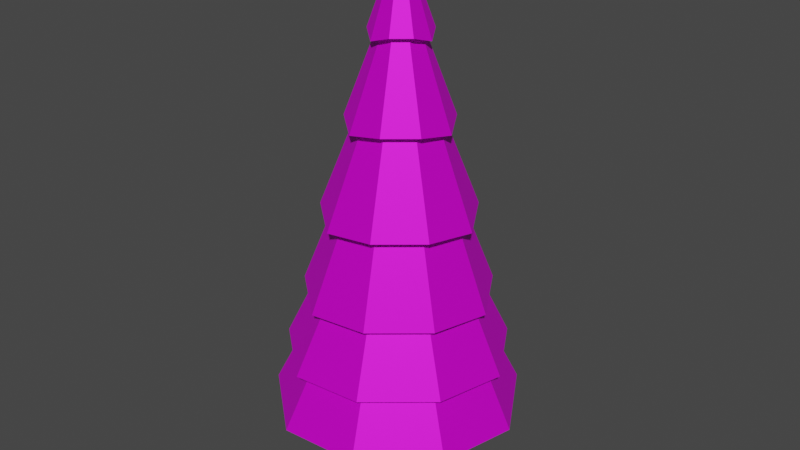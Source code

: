 # Source: Tree1.blend  (saved by Blender 3.3.6; exported with 4.5.12 LTS)
import bpy
from mathutils import Matrix  # noqa: F401  (used for matrix-valued properties, if any)

bpy.ops.wm.read_factory_settings(use_empty=True)
scene = bpy.context.scene
scene.name = 'Scene'

# ---- collections
col_collection = bpy.data.collections.new('Collection'); scene.collection.children.link(col_collection)

# ---- images (referenced by path relative to the original .blend; pixels are not part of the script)
import os
ASSET_DIR = os.environ.get("B2B_ASSET_DIR", "")  # directory of the original .blend (textures are referenced by path, not embedded)
HERE = os.path.dirname(os.path.abspath(__file__))  # packed textures are extracted next to this script under _unpacked/

def load_image(name, relpath, width, height, colorspace="sRGB"):
    """Load a texture the original file referenced (path relative to the .blend, or extracted next to this script)."""
    p = next((c for c in (os.path.join(HERE, relpath), os.path.join(ASSET_DIR, relpath)) if relpath and os.path.exists(c)), "")
    if p:
        img = bpy.data.images.load(p, check_existing=True)
        img.name = name
    else:  # same state as the original file: an image datablock whose file is absent (Cycles renders it pink)
        img = bpy.data.images.new(name, width, height)
        img.source = "FILE"
        img.filepath = "//" + (relpath or name)
    img.colorspace_settings.name = colorspace
    return img
img_tree_png = load_image('Tree.png', 'Tree.png', 1024, 1024, 'sRGB')

# ---- materials (node trees are filled in below, after node groups)
mat_tree = bpy.data.materials.new('Tree')
mat_tree.use_transparent_shadow = False
mat_tree.roughness = 0.5528
mat_tree.specular_intensity = 1.0
mat_tree.metallic = 1.0

# ---- material node trees
mat_tree.use_nodes = True; mat_tree.node_tree.nodes.clear()
_N = mat_tree.node_tree.nodes; _L = mat_tree.node_tree.links
n0 = _N.new('ShaderNodeBsdfPrincipled'); n0.name = 'Principled BSDF'; n0.location = (10, 300)
n0.distribution = 'GGX'
n0.subsurface_method = 'RANDOM_WALK_SKIN'
n0.inputs[1].default_value = 0.4409
n0.inputs[2].default_value = 0.5528
n0.inputs[3].default_value = 1.45
n0.inputs[11].default_value = 1.312
n0.inputs[13].default_value = 0.378
n0.inputs[27].default_value = (0.0, 0.0, 0.0, 1.0)
n0.inputs[28].default_value = 1.0
n1 = _N.new('ShaderNodeOutputMaterial'); n1.name = 'Material Output'; n1.location = (300, 300)
n2 = _N.new('ShaderNodeNormalMap'); n2.name = 'Normal Map'; n2.location = (-300, -300)
n2.label = 'Normal/Map'
n3 = _N.new('ShaderNodeTexImage'); n3.name = 'Image Texture'; n3.location = (-280, 280)
n3.image = img_tree_png
_L.new(n0.outputs[0], n1.inputs[0])
_L.new(n2.outputs[0], n0.inputs[5])
_L.new(n3.outputs[0], n0.inputs[0])
n1.is_active_output = True

# ---- world
world_world = bpy.data.worlds.new('World'); scene.world = world_world
world_world.use_nodes = True; world_world.node_tree.nodes.clear()
_N = world_world.node_tree.nodes; _L = world_world.node_tree.links
n0 = _N.new('ShaderNodeOutputWorld'); n0.name = 'World Output'; n0.location = (300, 300)
n1 = _N.new('ShaderNodeBackground'); n1.name = 'Background'; n1.location = (10, 300)
n1.inputs[0].default_value = (0.05088, 0.05088, 0.05088, 1.0)
_L.new(n1.outputs[0], n0.inputs[0])
n0.is_active_output = True
world_world.color = (0.05088, 0.05088, 0.05088)
world_world.use_sun_shadow = False
world_world.sun_shadow_jitter_overblur = 0.0

# ---- meshes
me_tree1 = bpy.data.meshes.new('Tree1')
me_tree1.from_pydata([(0.01936, 1.564, -1.376), (0.0548, 7.377, 0.00989), (0.945, 1.564, -1.039), (0.06859, 7.377, 0.01491), (1.437, 1.285, -0.1856), (0.07593, 7.377, 0.02762), (1.266, 1.285, 0.7844), (0.07338, 7.377, 0.04208), (0.5119, 1.564, 1.418), (0.06213, 7.377, 0.05151), (-0.4812, 1.473, 1.409), (0.04746, 7.377, 0.05151), (-1.228, 1.285, 0.7844), (0.03621, 7.377, 0.04208), (-1.399, 1.285, -0.1856), (0.03366, 7.377, 0.02762), (-0.9143, 1.193, -1.048), (0.041, 7.377, 0.01491), (0.0239, 2.077, -1.198), (0.8328, 2.077, -0.9038), (1.263, 2.077, -0.1583), (1.114, 2.077, 0.6894), (0.4543, 2.077, 1.243), (-0.4146, 1.986, 1.234), (-1.066, 2.077, 0.6894), (-1.215, 2.077, -0.1583), (-0.7931, 1.986, -0.9127), (0.04883, 6.353, -0.2234), (0.2161, 6.353, -0.1625), (0.3052, 6.353, -0.008277), (0.2742, 6.353, 0.1671), (0.1379, 6.353, 0.2815), (-0.04827, 6.262, 0.2726), (-0.1766, 6.353, 0.1671), (-0.2075, 6.353, -0.008277), (-0.1266, 6.262, -0.1714), (0.3762, 5.243, -0.3549), (0.5539, 5.243, -0.04723), (0.4922, 5.243, 0.3027), (0.22, 5.243, 0.5311), (-0.1434, 5.152, 0.5221), (-0.4075, 5.243, 0.3027), (-0.4692, 5.243, -0.04723), (-0.2996, 5.152, -0.3639), (0.04236, 5.243, -0.4765), (0.5529, 4.018, -0.5673), (0.8283, 4.018, -0.09021), (0.7327, 4.018, 0.4523), (0.3107, 4.018, 0.8064), (-0.2483, 3.927, 0.7975), (-0.6622, 4.018, 0.4523), (-0.7579, 4.018, -0.09021), (-0.4905, 3.927, -0.5762), (0.03522, 4.018, -0.7557), (0.7103, 2.926, -0.7566), (1.073, 2.926, -0.1285), (0.947, 2.926, 0.5857), (0.3915, 2.926, 1.052), (-0.3418, 2.835, 1.043), (-0.8893, 2.926, 0.5857), (-1.015, 2.926, -0.1285), (-0.6607, 2.835, -0.7655), (0.02885, 2.926, -1.005), (0.04977, 6.281, -0.3885), (0.315, 6.281, -0.292), (0.448, 6.19, -0.05649), (0.4071, 6.281, 0.2304), (0.1909, 6.281, 0.4118), (-0.09943, 6.19, 0.4029), (-0.3076, 6.281, 0.2304), (-0.3566, 6.281, -0.04757), (-0.2235, 6.19, -0.3009), (0.04264, 5.167, -0.6731), (0.4951, 5.167, -0.5085), (0.7277, 5.076, -0.1004), (0.6522, 5.167, 0.3827), (0.2834, 5.167, 0.6922), (-0.2062, 5.076, 0.6832), (-0.5669, 5.167, 0.3827), (-0.6505, 5.167, -0.09149), (-0.4179, 5.076, -0.5174), (0.03481, 3.943, -0.9891), (0.695, 3.943, -0.7488), (1.038, 3.852, -0.1492), (0.9243, 3.943, 0.5516), (0.3861, 3.943, 1.003), (-0.3246, 3.852, 0.9943), (-0.8547, 3.943, 0.5516), (-0.9767, 3.943, -0.1403), (-0.6335, 3.852, -0.7577), (0.02777, 2.843, -1.22), (0.8404, 2.843, -0.9239), (1.265, 2.752, -0.1838), (1.123, 2.843, 0.6768), (0.4602, 2.843, 1.233), (-0.4127, 2.752, 1.224), (-1.067, 2.843, 0.6768), (-1.217, 2.843, -0.1749), (-0.793, 2.752, -0.9328), (0.9919, 1.991, -1.106), (1.5, 1.9, -0.2211), (1.329, 1.991, 0.8039), (0.5382, 1.991, 1.467), (-0.5017, 1.9, 1.458), (-1.284, 1.991, 0.8039), (-1.463, 1.991, -0.2122), (-0.9553, 1.9, -1.115), (0.02232, 1.991, -1.459), (1.103, 1.211, -1.24), (1.673, 1.119, -0.248), (1.481, 1.211, 0.8993), (0.5953, 1.211, 1.642), (-0.5687, 1.119, 1.633), (-1.446, 1.211, 0.8993), (-1.647, 1.211, -0.239), (-1.077, 1.119, -1.249), (0.01732, 1.211, -1.635), (-1.207e-08, 3.188e-07, -0.5599), (-1.207e-08, 1.693, -0.5599), (0.3599, 3.246e-07, -0.4289), (0.3599, 1.693, -0.4289), (0.5514, 3.391e-07, -0.09723), (0.5514, 1.693, -0.09723), (0.4849, 3.556e-07, 0.28), (0.4849, 1.693, 0.28), (0.1915, 3.663e-07, 0.5262), (0.1915, 1.693, 0.5262), (-0.1915, 3.663e-07, 0.5262), (-0.1915, 1.693, 0.5262), (-0.4849, 3.556e-07, 0.28), (-0.4849, 1.693, 0.28), (-0.5514, 3.391e-07, -0.09723), (-0.5514, 1.693, -0.09723), (-0.3599, 3.246e-07, -0.4289), (-0.3599, 1.693, -0.4289), (-8.047e-09, 0.837, -0.4036), (0.2594, 0.837, -0.3091), (0.3974, 0.837, -0.07008), (0.3495, 0.837, 0.2018), (0.138, 0.837, 0.3792), (-0.138, 0.837, 0.3792), (-0.3495, 0.837, 0.2018), (-0.3974, 0.837, -0.07008), (-0.2594, 0.837, -0.3091)], [], [(63, 1, 3, 64), (64, 3, 5, 65), (65, 5, 7, 66), (66, 7, 9, 67), (67, 9, 11, 68), (68, 11, 13, 69), (69, 13, 15, 70), (3, 1, 17, 15, 13, 11, 9, 7, 5), (71, 17, 1, 63), (70, 15, 17, 71), (4, 122, 120, 2), (114, 25, 26, 115), (115, 26, 18, 116), (113, 24, 25, 114), (112, 23, 24, 113), (111, 22, 23, 112), (110, 21, 22, 111), (109, 20, 21, 110), (108, 19, 20, 109), (116, 18, 19, 108), (79, 34, 35, 80), (80, 35, 27, 72), (78, 33, 34, 79), (77, 32, 33, 78), (76, 31, 32, 77), (75, 30, 31, 76), (74, 29, 30, 75), (73, 28, 29, 74), (72, 27, 28, 73), (81, 44, 36, 82), (82, 36, 37, 83), (83, 37, 38, 84), (84, 38, 39, 85), (85, 39, 40, 86), (86, 40, 41, 87), (87, 41, 42, 88), (89, 43, 44, 81), (88, 42, 43, 89), (97, 51, 52, 98), (98, 52, 53, 90), (96, 50, 51, 97), (95, 49, 50, 96), (94, 48, 49, 95), (93, 47, 48, 94), (92, 46, 47, 93), (91, 45, 46, 92), (90, 53, 45, 91), (107, 62, 54, 99), (99, 54, 55, 100), (100, 55, 56, 101), (101, 56, 57, 102), (102, 57, 58, 103), (103, 58, 59, 104), (104, 59, 60, 105), (106, 61, 62, 107), (105, 60, 61, 106), (34, 70, 71, 35), (35, 71, 63, 27), (33, 69, 70, 34), (32, 68, 69, 33), (31, 67, 68, 32), (30, 66, 67, 31), (29, 65, 66, 30), (28, 64, 65, 29), (27, 63, 64, 28), (44, 72, 73, 36), (36, 73, 74, 37), (37, 74, 75, 38), (38, 75, 76, 39), (39, 76, 77, 40), (40, 77, 78, 41), (41, 78, 79, 42), (43, 80, 72, 44), (42, 79, 80, 43), (51, 88, 89, 52), (52, 89, 81, 53), (50, 87, 88, 51), (49, 86, 87, 50), (48, 85, 86, 49), (47, 84, 85, 48), (46, 83, 84, 47), (45, 82, 83, 46), (53, 81, 82, 45), (62, 90, 91, 54), (54, 91, 92, 55), (55, 92, 93, 56), (56, 93, 94, 57), (57, 94, 95, 58), (58, 95, 96, 59), (59, 96, 97, 60), (61, 98, 90, 62), (60, 97, 98, 61), (25, 105, 106, 26), (26, 106, 107, 18), (24, 104, 105, 25), (23, 103, 104, 24), (22, 102, 103, 23), (21, 101, 102, 22), (20, 100, 101, 21), (19, 99, 100, 20), (18, 107, 99, 19), (0, 116, 108, 2), (2, 108, 109, 4), (4, 109, 110, 6), (6, 110, 111, 8), (8, 111, 112, 10), (10, 112, 113, 12), (12, 113, 114, 14), (16, 115, 116, 0), (14, 114, 115, 16), (135, 118, 120, 136), (136, 120, 122, 137), (137, 122, 124, 138), (138, 124, 126, 139), (139, 126, 128, 140), (140, 128, 130, 141), (141, 130, 132, 142), (143, 134, 118, 135), (142, 132, 134, 143), (131, 142, 143, 133), (133, 143, 135, 117), (129, 141, 142, 131), (127, 140, 141, 129), (125, 139, 140, 127), (123, 138, 139, 125), (121, 137, 138, 123), (119, 136, 137, 121), (117, 135, 136, 119), (6, 124, 122, 4), (8, 126, 124, 6), (10, 128, 126, 8), (12, 130, 128, 10), (14, 132, 130, 12), (14, 16, 134, 132), (16, 0, 118, 134), (2, 120, 118, 0)])
_uv = me_tree1.uv_layers.new(name='UVMap')
_uv.uv.foreach_set('vector', [0.7508, 0.5208, 0.7508, 0.5208, 0.7508, 0.5208, 0.7508, 0.5208, 0.7508, 0.5208, 0.7508, 0.5208, 0.7508, 0.5208, 0.7508, 0.5208, 0.7508, 0.5208, 0.7508, 0.5208, 0.7508, 0.5208, 0.7508, 0.5208, 0.7508, 0.5208, 0.7508, 0.5208, 0.7508, 0.5208, 0.7508, 0.5208, 0.7508, 0.5208, 0.7508, 0.5208, 0.7508, 0.5208, 0.7508, 0.5208, 0.7508, 0.5208, 0.7508, 0.5208, 0.7508, 0.5208, 0.7508, 0.5208, 0.7508, 0.5208, 0.7508, 0.5208, 0.7508, 0.5208, 0.7508, 0.5208, 0.7508, 0.5208, 0.7508, 0.5208, 0.7508, 0.5208, 0.7508, 0.5208, 0.7508, 0.5208, 0.7508, 0.5208, 0.7508, 0.5208, 0.7508, 0.5208, 0.7508, 0.5208, 0.7508, 0.5208, 0.7508, 0.5208, 0.7508, 0.5208, 0.7508, 0.5208, 0.7508, 0.5208, 0.7508, 0.5208, 0.7508, 0.5208, 0.7508, 0.5208, 0.7508, 0.5208, 0.7508, 0.5208, 0.7508, 0.5208, 0.7508, 0.5208, 0.7508, 0.5208, 0.7508, 0.5208, 0.7508, 0.5208, 0.7508, 0.5208, 0.7508, 0.5208, 0.7508, 0.5208, 0.7508, 0.5208, 0.7508, 0.5208, 0.7508, 0.5208, 0.7508, 0.5208, 0.7508, 0.5208, 0.7508, 0.5208, 0.7508, 0.5208, 0.7508, 0.5208, 0.7508, 0.5208, 0.7508, 0.5208, 0.7508, 0.5208, 0.7508, 0.5208, 0.7508, 0.5208, 0.7508, 0.5208, 0.7508, 0.5208, 0.7508, 0.5208, 0.7508, 0.5208, 0.7508, 0.5208, 0.7508, 0.5208, 0.7508, 0.5208, 0.7508, 0.5208, 0.7508, 0.5208, 0.7508, 0.5208, 0.7508, 0.5208, 0.7508, 0.5208, 0.7508, 0.5208, 0.7508, 0.5208, 0.7508, 0.5208, 0.7508, 0.5208, 0.7508, 0.5208, 0.7508, 0.5208, 0.7508, 0.5208, 0.7508, 0.5208, 0.7508, 0.5208, 0.7508, 0.5208, 0.7508, 0.5208, 0.7508, 0.5208, 0.7508, 0.5208, 0.7508, 0.5208, 0.7508, 0.5208, 0.7508, 0.5208, 0.7508, 0.5208, 0.7508, 0.5208, 0.7508, 0.5208, 0.7508, 0.5208, 0.7508, 0.5208, 0.7508, 0.5208, 0.7508, 0.5208, 0.7508, 0.5208, 0.7508, 0.5208, 0.7508, 0.5208, 0.7508, 0.5208, 0.7508, 0.5208, 0.7508, 0.5208, 0.7508, 0.5208, 0.7508, 0.5208, 0.7508, 0.5208, 0.7508, 0.5208, 0.7508, 0.5208, 0.7508, 0.5208, 0.7508, 0.5208, 0.7508, 0.5208, 0.7508, 0.5208, 0.7508, 0.5208, 0.7508, 0.5208, 0.7508, 0.5208, 0.7508, 0.5208, 0.7508, 0.5208, 0.7508, 0.5208, 0.7508, 0.5208, 0.7508, 0.5208, 0.7508, 0.5208, 0.7508, 0.5208, 0.7508, 0.5208, 0.7508, 0.5208, 0.7508, 0.5208, 0.7508, 0.5208, 0.7508, 0.5208, 0.7508, 0.5208, 0.7508, 0.5208, 0.7508, 0.5208, 0.7508, 0.5208, 0.7508, 0.5208, 0.7508, 0.5208, 0.7508, 0.5208, 0.7508, 0.5208, 0.7508, 0.5208, 0.7508, 0.5208, 0.7508, 0.5208, 0.7508, 0.5208, 0.7508, 0.5208, 0.7508, 0.5208, 0.7508, 0.5208, 0.7508, 0.5208, 0.7508, 0.5208, 0.7508, 0.5208, 0.7508, 0.5208, 0.7508, 0.5208, 0.7508, 0.5208, 0.7508, 0.5208, 0.7508, 0.5208, 0.7508, 0.5208, 0.7508, 0.5208, 0.7508, 0.5208, 0.7508, 0.5208, 0.7508, 0.5208, 0.7508, 0.5208, 0.7508, 0.5208, 0.7508, 0.5208, 0.7508, 0.5208, 0.7508, 0.5208, 0.7508, 0.5208, 0.7508, 0.5208, 0.7508, 0.5208, 0.7508, 0.5208, 0.7508, 0.5208, 0.7508, 0.5208, 0.7508, 0.5208, 0.7508, 0.5208, 0.7508, 0.5208, 0.7508, 0.5208, 0.7508, 0.5208, 0.7508, 0.5208, 0.7508, 0.5208, 0.7508, 0.5208, 0.7508, 0.5208, 0.7508, 0.5208, 0.7508, 0.5208, 0.7508, 0.5208, 0.7508, 0.5208, 0.7508, 0.5208, 0.7508, 0.5208, 0.7508, 0.5208, 0.7508, 0.5208, 0.7508, 0.5208, 0.7508, 0.5208, 0.7508, 0.5208, 0.7508, 0.5208, 0.7508, 0.5208, 0.7508, 0.5208, 0.7508, 0.5208, 0.7508, 0.5208, 0.7508, 0.5208, 0.7508, 0.5208, 0.7508, 0.5208, 0.7508, 0.5208, 0.7508, 0.5208, 0.7508, 0.5208, 0.7508, 0.5208, 0.7508, 0.5208, 0.7508, 0.5208, 0.7508, 0.5208, 0.7508, 0.5208, 0.7508, 0.5208, 0.7508, 0.5208, 0.7508, 0.5208, 0.7508, 0.5208, 0.7508, 0.5208, 0.7508, 0.5208, 0.7508, 0.5208, 0.7508, 0.5208, 0.7508, 0.5208, 0.7508, 0.5208, 0.7508, 0.5208, 0.7508, 0.5208, 0.7508, 0.5208, 0.7508, 0.5208, 0.7508, 0.5208, 0.7508, 0.5208, 0.7508, 0.5208, 0.7508, 0.5208, 0.7508, 0.5208, 0.7508, 0.5208, 0.7508, 0.5208, 0.7508, 0.5208, 0.7508, 0.5208, 0.7508, 0.5208, 0.7508, 0.5208, 0.7508, 0.5208, 0.7508, 0.5208, 0.7508, 0.5208, 0.7508, 0.5208, 0.7508, 0.5208, 0.7508, 0.5208, 0.7508, 0.5208, 0.7508, 0.5208, 0.7508, 0.5208, 0.7508, 0.5208, 0.7508, 0.5208, 0.7508, 0.5208, 0.7508, 0.5208, 0.7508, 0.5208, 0.7508, 0.5208, 0.7508, 0.5208, 0.7508, 0.5208, 0.7508, 0.5208, 0.7508, 0.5208, 0.7508, 0.5208, 0.7508, 0.5208, 0.7508, 0.5208, 0.7508, 0.5208, 0.7508, 0.5208, 0.7508, 0.5208, 0.7508, 0.5208, 0.7508, 0.5208, 0.7508, 0.5208, 0.7508, 0.5208, 0.7508, 0.5208, 0.7508, 0.5208, 0.7508, 0.5208, 0.7508, 0.5208, 0.7508, 0.5208, 0.7508, 0.5208, 0.7508, 0.5208, 0.7508, 0.5208, 0.7508, 0.5208, 0.7508, 0.5208, 0.7508, 0.5208, 0.7508, 0.5208, 0.7508, 0.5208, 0.7508, 0.5208, 0.7508, 0.5208, 0.7508, 0.5208, 0.7508, 0.5208, 0.7508, 0.5208, 0.7508, 0.5208, 0.7508, 0.5208, 0.7508, 0.5208, 0.7508, 0.5208, 0.7508, 0.5208, 0.7508, 0.5208, 0.7508, 0.5208, 0.7508, 0.5208, 0.7508, 0.5208, 0.7508, 0.5208, 0.7508, 0.5208, 0.7508, 0.5208, 0.7508, 0.5208, 0.7508, 0.5208, 0.7508, 0.5208, 0.7508, 0.5208, 0.7508, 0.5208, 0.7508, 0.5208, 0.7508, 0.5208, 0.7508, 0.5208, 0.7508, 0.5208, 0.7508, 0.5208, 0.7508, 0.5208, 0.7508, 0.5208, 0.7508, 0.5208, 0.7508, 0.5208, 0.7508, 0.5208, 0.7508, 0.5208, 0.7508, 0.5208, 0.7508, 0.5208, 0.7508, 0.5208, 0.7508, 0.5208, 0.7508, 0.5208, 0.7508, 0.5208, 0.7508, 0.5208, 0.7508, 0.5208, 0.7508, 0.5208, 0.7508, 0.5208, 0.7508, 0.5208, 0.7508, 0.5208, 0.7508, 0.5208, 0.7508, 0.5208, 0.7508, 0.5208, 0.7508, 0.5208, 0.7508, 0.5208, 0.7508, 0.5208, 0.7508, 0.5208, 0.7508, 0.5208, 0.7508, 0.5208, 0.7508, 0.5208, 0.7508, 0.5208, 0.7508, 0.5208, 0.7508, 0.5208, 0.7508, 0.5208, 0.7508, 0.5208, 0.7508, 0.5208, 0.7508, 0.5208, 0.7508, 0.5208, 0.7508, 0.5208, 0.7508, 0.5208, 0.7508, 0.5208, 0.7508, 0.5208, 0.7508, 0.5208, 0.7508, 0.5208, 0.7508, 0.5208, 0.7508, 0.5208, 0.7508, 0.5208, 0.7508, 0.5208, 0.7508, 0.5208, 0.7508, 0.5208, 0.7508, 0.5208, 0.7508, 0.5208, 0.7508, 0.5208, 0.7508, 0.5208, 0.7508, 0.5208, 0.7508, 0.5208, 0.7508, 0.5208, 0.7508, 0.5208, 0.7508, 0.5208, 0.7508, 0.5208, 0.7508, 0.5208, 0.7508, 0.5208, 0.7508, 0.5208, 0.7508, 0.5208, 0.7508, 0.5208, 0.7508, 0.5208, 0.7508, 0.5208, 0.7508, 0.5208, 0.7508, 0.5208, 0.7508, 0.5208, 0.7508, 0.5208, 0.7508, 0.5208, 0.7508, 0.5208, 0.7508, 0.5208, 0.7508, 0.5208, 0.7508, 0.5208, 0.7508, 0.5208, 0.7508, 0.5208, 0.7508, 0.5208, 0.7508, 0.5208, 0.7508, 0.5208, 0.7508, 0.5208, 0.7508, 0.5208, 0.7508, 0.5208, 0.7508, 0.5208, 0.7508, 0.5208, 0.7508, 0.5208, 0.7508, 0.5208, 0.7508, 0.5208, 0.7508, 0.5208, 0.7508, 0.5208, 0.7508, 0.5208, 0.7508, 0.5208, 0.7508, 0.5208, 0.7508, 0.5208, 0.7508, 0.5208, 0.7508, 0.5208, 0.7508, 0.5208, 0.7508, 0.5208, 0.7508, 0.5208, 0.7508, 0.5208, 0.7508, 0.5208, 0.7508, 0.5208, 0.7508, 0.5208, 0.7508, 0.5208, 0.7508, 0.5208, 0.7508, 0.5208, 0.7508, 0.5208, 0.7508, 0.5208, 0.7508, 0.5208, 0.7508, 0.5208, 0.7508, 0.5208, 0.7508, 0.5208, 0.7508, 0.5208, 0.7508, 0.5208, 0.7508, 0.5208, 0.7508, 0.5208, 0.7508, 0.5208, 0.7508, 0.5208, 0.7508, 0.5208, 0.7508, 0.5208, 0.7508, 0.5208, 0.7508, 0.5208, 0.7508, 0.5208, 0.7508, 0.5208, 0.7508, 0.5208, 0.7508, 0.5208, 0.7508, 0.5208, 0.7508, 0.5208, 0.7508, 0.5208, 0.7508, 0.5208, 0.7508, 0.5208, 0.7508, 0.5208, 0.7508, 0.5208, 0.7508, 0.5208, 0.7508, 0.5208, 0.7508, 0.5208, 0.7508, 0.5208, 0.7508, 0.5208, 0.7508, 0.5208, 0.7508, 0.5208, 0.7508, 0.5208, 0.7508, 0.5208, 0.7508, 0.5208, 0.7508, 0.5208, 0.2214, 0.4375, 0.2214, 0.4375, 0.2214, 0.4375, 0.2214, 0.4375, 0.2214, 0.4375, 0.2214, 0.4375, 0.2214, 0.4375, 0.2214, 0.4375, 0.2214, 0.4375, 0.2214, 0.4375, 0.2214, 0.4375, 0.2214, 0.4375, 0.2214, 0.4375, 0.2214, 0.4375, 0.2214, 0.4375, 0.2214, 0.4375, 0.2214, 0.4375, 0.2214, 0.4375, 0.2214, 0.4375, 0.2214, 0.4375, 0.2214, 0.4375, 0.2214, 0.4375, 0.2214, 0.4375, 0.2214, 0.4375, 0.2214, 0.4375, 0.2214, 0.4375, 0.2214, 0.4375, 0.2214, 0.4375, 0.2214, 0.4375, 0.2214, 0.4375, 0.2214, 0.4375, 0.2214, 0.4375, 0.2214, 0.4375, 0.2214, 0.4375, 0.2214, 0.4375, 0.2214, 0.4375, 0.2214, 0.4375, 0.2214, 0.4375, 0.2214, 0.4375, 0.2214, 0.4375, 0.2214, 0.4375, 0.2214, 0.4375, 0.2214, 0.4375, 0.2214, 0.4375, 0.2214, 0.4375, 0.2214, 0.4375, 0.2214, 0.4375, 0.2214, 0.4375, 0.2214, 0.4375, 0.2214, 0.4375, 0.2214, 0.4375, 0.2214, 0.4375, 0.2214, 0.4375, 0.2214, 0.4375, 0.2214, 0.4375, 0.2214, 0.4375, 0.2214, 0.4375, 0.2214, 0.4375, 0.2214, 0.4375, 0.2214, 0.4375, 0.2214, 0.4375, 0.2214, 0.4375, 0.2214, 0.4375, 0.2214, 0.4375, 0.2214, 0.4375, 0.2214, 0.4375, 0.2214, 0.4375, 0.2214, 0.4375, 0.2214, 0.4375, 0.2214, 0.4375, 0.2214, 0.4375, 0.2214, 0.4375, 0.7508, 0.5208, 0.7508, 0.5208, 0.7508, 0.5208, 0.7508, 0.5208, 0.7508, 0.5208, 0.7508, 0.5208, 0.7508, 0.5208, 0.7508, 0.5208, 0.7508, 0.5208, 0.7508, 0.5208, 0.7508, 0.5208, 0.7508, 0.5208, 0.7508, 0.5208, 0.7508, 0.5208, 0.7508, 0.5208, 0.7508, 0.5208, 0.7508, 0.5208, 0.7508, 0.5208, 0.7508, 0.5208, 0.7508, 0.5208, 0.7508, 0.5208, 0.7508, 0.5208, 0.7508, 0.5208, 0.7508, 0.5208, 0.7508, 0.5208, 0.7508, 0.5208, 0.7508, 0.5208, 0.7508, 0.5208, 0.7508, 0.5208, 0.7508, 0.5208, 0.7508, 0.5208, 0.7508, 0.5208])
me_tree1.materials.append(mat_tree)
me_tree1.update()
me_tree1.normals_split_custom_set([tuple(v) for v in zip(*[iter([0.3238, 0.3221, -0.8896, 0.3238, 0.3221, -0.8896, 0.3238, 0.3221, -0.8896, 0.3238, 0.3221, -0.8896, 0.873, 0.3022, -0.3827, 0.873, 0.3022, -0.3827, 0.873, 0.3022, -0.3827, 0.873, 0.3022, -0.3827, 0.9536, 0.2971, 0.04769, 0.9536, 0.2971, 0.04769, 0.9536, 0.2971, 0.04769, 0.9536, 0.2971, 0.04769, 0.6109, 0.3112, 0.728, 0.6109, 0.3112, 0.728, 0.6109, 0.3112, 0.728, 0.6109, 0.3112, 0.728, -0.1164, 0.2965, 0.9479, -0.1164, 0.2965, 0.9479, -0.1164, 0.2965, 0.9479, -0.1164, 0.2965, 0.9479, -0.5313, 0.3015, 0.7917, -0.5313, 0.3015, 0.7917, -0.5313, 0.3015, 0.7917, -0.5313, 0.3015, 0.7917, -0.9327, 0.321, 0.1645, -0.9327, 0.321, 0.1645, -0.9327, 0.321, 0.1645, -0.9327, 0.321, 0.1645, 0.0, 1.0, 4.196e-06, 0.0, 1.0, 4.196e-06, 0.0, 1.0, 4.196e-06, 0.0, 1.0, 4.196e-06, 0.0, 1.0, 4.196e-06, 0.0, 1.0, 4.196e-06, 0.0, 1.0, 4.196e-06, 0.0, 1.0, 4.196e-06, 0.0, 1.0, 4.196e-06, -0.3809, 0.3169, -0.8686, -0.3809, 0.3169, -0.8686, -0.3809, 0.3169, -0.8686, -0.3809, 0.3169, -0.8686, -0.7898, 0.3166, -0.5253, -0.7898, 0.3166, -0.5253, -0.7898, 0.3166, -0.5253, -0.7898, 0.3166, -0.5253, -0.5712, -0.8075, -0.147, -0.3504, -0.9364, -0.01859, -0.3504, -0.9364, -0.01859, -0.3853, -0.8321, 0.399, -0.7667, 0.431, -0.4757, -0.7667, 0.431, -0.4757, -0.7667, 0.431, -0.4757, -0.7667, 0.431, -0.4757, -0.3356, 0.4304, -0.8379, -0.3356, 0.4304, -0.8379, -0.3356, 0.4304, -0.8379, -0.3356, 0.4304, -0.8379, -0.8898, 0.4285, 0.1569, -0.8898, 0.4285, 0.1569, -0.8898, 0.4285, 0.1569, -0.8898, 0.4285, 0.1569, -0.5511, 0.423, 0.7193, -0.5511, 0.423, 0.7193, -0.5511, 0.423, 0.7193, -0.5511, 0.423, 0.7193, -0.04552, 0.4187, 0.907, -0.04552, 0.4187, 0.907, -0.04552, 0.4187, 0.907, -0.04552, 0.4187, 0.907, 0.5844, 0.4163, 0.6965, 0.5844, 0.4163, 0.6965, 0.5844, 0.4163, 0.6965, 0.5844, 0.4163, 0.6965, 0.9079, 0.396, 0.1376, 0.9079, 0.396, 0.1376, 0.9079, 0.396, 0.1376, 0.9079, 0.396, 0.1376, 0.8023, 0.4025, -0.4408, 0.8023, 0.4025, -0.4408, 0.8023, 0.4025, -0.4408, 0.8023, 0.4025, -0.4408, 0.3093, 0.4266, -0.8499, 0.3093, 0.4266, -0.8499, 0.3093, 0.4266, -0.8499, 0.3093, 0.4266, -0.8499, -0.7838, 0.337, -0.5217, -0.7838, 0.337, -0.5217, -0.7838, 0.337, -0.5217, -0.7838, 0.337, -0.5217, -0.3783, 0.3367, -0.8623, -0.3783, 0.3367, -0.8623, -0.3783, 0.3367, -0.8623, -0.3783, 0.3367, -0.8623, -0.9279, 0.3351, 0.1636, -0.9279, 0.3351, 0.1636, -0.9279, 0.3351, 0.1636, -0.9279, 0.3351, 0.1636, -0.5277, 0.3288, 0.7832, -0.5277, 0.3288, 0.7832, -0.5277, 0.3288, 0.7832, -0.5277, 0.3288, 0.7832, -0.1127, 0.3256, 0.9388, -0.1127, 0.3256, 0.9388, -0.1127, 0.3256, 0.9388, -0.1127, 0.3256, 0.9388, 0.6078, 0.3254, 0.7244, 0.6078, 0.3254, 0.7244, 0.6078, 0.3254, 0.7244, 0.6078, 0.3254, 0.7244, 0.9437, 0.3122, 0.1093, 0.9437, 0.3122, 0.1093, 0.9437, 0.3122, 0.1093, 0.9437, 0.3122, 0.1093, 0.8444, 0.3173, -0.4317, 0.8444, 0.3173, -0.4317, 0.8444, 0.3173, -0.4317, 0.8444, 0.3173, -0.4317, 0.3224, 0.3342, -0.8857, 0.3224, 0.3342, -0.8857, 0.3224, 0.3342, -0.8857, 0.3224, 0.3342, -0.8857, 0.3209, 0.3458, -0.8817, 0.3209, 0.3458, -0.8817, 0.3209, 0.3458, -0.8817, 0.3209, 0.3458, -0.8817, 0.8325, 0.3304, -0.4447, 0.8325, 0.3304, -0.4447, 0.8325, 0.3304, -0.4447, 0.8325, 0.3304, -0.4447, 0.9366, 0.326, 0.1283, 0.9366, 0.326, 0.1283, 0.9366, 0.326, 0.1283, 0.9366, 0.326, 0.1283, 0.6047, 0.339, 0.7207, 0.6047, 0.339, 0.7207, 0.6047, 0.339, 0.7207, 0.6047, 0.339, 0.7207, -0.07345, 0.3409, 0.9372, -0.07345, 0.3409, 0.9372, -0.07345, 0.3409, 0.9372, -0.07345, 0.3409, 0.9372, -0.5534, 0.3441, 0.7585, -0.5534, 0.3441, 0.7585, -0.5534, 0.3441, 0.7585, -0.5534, 0.3441, 0.7585, -0.923, 0.3487, 0.1627, -0.923, 0.3487, 0.1627, -0.923, 0.3487, 0.1627, -0.923, 0.3487, 0.1627, -0.3579, 0.349, -0.8661, -0.3579, 0.349, -0.8661, -0.3579, 0.349, -0.8661, -0.3579, 0.349, -0.8661, -0.7906, 0.35, -0.5024, -0.7906, 0.35, -0.5024, -0.7906, 0.35, -0.5024, -0.7906, 0.35, -0.5024, -0.7957, 0.3507, -0.4939, -0.7957, 0.3507, -0.4939, -0.7957, 0.3507, -0.4939, -0.7957, 0.3507, -0.4939, -0.3486, 0.3496, -0.8696, -0.3486, 0.3496, -0.8696, -0.3486, 0.3496, -0.8696, -0.3486, 0.3496, -0.8696, -0.9228, 0.3491, 0.1627, -0.9228, 0.3491, 0.1627, -0.9228, 0.3491, 0.1627, -0.9228, 0.3491, 0.1627, -0.5664, 0.3446, 0.7487, -0.5664, 0.3446, 0.7487, -0.5664, 0.3446, 0.7487, -0.5664, 0.3446, 0.7487, -0.05511, 0.3408, 0.9385, -0.05511, 0.3408, 0.9385, -0.05511, 0.3408, 0.9385, -0.05511, 0.3408, 0.9385, 0.6048, 0.3385, 0.7208, 0.6048, 0.3385, 0.7208, 0.6048, 0.3385, 0.7208, 0.6048, 0.3385, 0.7208, 0.9359, 0.3243, 0.1375, 0.9359, 0.3243, 0.1375, 0.9359, 0.3243, 0.1375, 0.9359, 0.3243, 0.1375, 0.829, 0.3293, -0.452, 0.829, 0.3293, -0.452, 0.829, 0.3293, -0.452, 0.829, 0.3293, -0.452, 0.3209, 0.3461, -0.8816, 0.3209, 0.3461, -0.8816, 0.3209, 0.3461, -0.8816, 0.3209, 0.3461, -0.8816, 0.3114, 0.4133, -0.8557, 0.3114, 0.4133, -0.8557, 0.3114, 0.4133, -0.8557, 0.3114, 0.4133, -0.8557, 0.8077, 0.391, -0.4412, 0.8077, 0.391, -0.4412, 0.8077, 0.391, -0.4412, 0.8077, 0.391, -0.4412, 0.9129, 0.3849, 0.1357, 0.9129, 0.3849, 0.1357, 0.9129, 0.3849, 0.1357, 0.9129, 0.3849, 0.1357, 0.5881, 0.4035, 0.7009, 0.5881, 0.4035, 0.7009, 0.5881, 0.4035, 0.7009, 0.5881, 0.4035, 0.7009, -0.05091, 0.4056, 0.9126, -0.05091, 0.4056, 0.9126, -0.05091, 0.4056, 0.9126, -0.05091, 0.4056, 0.9126, -0.5513, 0.4096, 0.7268, -0.5513, 0.4096, 0.7268, -0.5513, 0.4096, 0.7268, -0.5513, 0.4096, 0.7268, -0.896, 0.415, 0.158, -0.896, 0.415, 0.158, -0.896, 0.415, 0.158, -0.896, 0.415, 0.158, -0.3404, 0.4168, -0.8429, -0.3404, 0.4168, -0.8429, -0.3404, 0.4168, -0.8429, -0.3404, 0.4168, -0.8429, -0.7708, 0.4174, -0.4812, -0.7708, 0.4174, -0.4812, -0.7708, 0.4174, -0.4812, -0.7708, 0.4174, -0.4812, 0.1824, -0.8628, 0.4715, 0.1824, -0.8628, 0.4715, 0.1824, -0.8628, 0.4715, 0.1824, -0.8628, 0.4715, 0.4346, -0.8567, 0.2778, 0.4346, -0.8567, 0.2778, 0.4346, -0.8567, 0.2778, 0.4346, -0.8567, 0.2778, 0.4511, -0.8889, -0.07954, 0.4511, -0.8889, -0.07954, 0.4511, -0.8889, -0.07954, 0.4511, -0.8889, -0.07954, 0.03383, -0.8164, -0.5765, 0.03383, -0.8164, -0.5765, 0.03383, -0.8164, -0.5765, 0.03383, -0.8164, -0.5765, 0.3326, -0.824, -0.4586, 0.3326, -0.824, -0.4586, 0.3326, -0.824, -0.4586, 0.3326, -0.824, -0.4586, -0.3049, -0.8804, -0.3633, -0.3049, -0.8804, -0.3633, -0.3049, -0.8804, -0.3633, -0.3049, -0.8804, -0.3633, -0.6502, -0.7582, 0.04852, -0.6502, -0.7582, 0.04852, -0.6502, -0.7582, 0.04852, -0.6502, -0.7582, 0.04852, -0.6189, -0.7661, 0.1734, -0.6189, -0.7661, 0.1734, -0.6189, -0.7661, 0.1734, -0.6189, -0.7661, 0.1734, -0.1439, -0.9072, 0.3954, -0.1439, -0.9072, 0.3954, -0.1439, -0.9072, 0.3954, -0.1439, -0.9072, 0.3954, -0.1295, -0.9255, 0.3559, -0.1295, -0.9255, 0.3559, -0.1295, -0.9255, 0.3559, -0.1295, -0.9255, 0.3559, -0.5359, -0.8196, 0.2028, -0.5359, -0.8196, 0.2028, -0.5359, -0.8196, 0.2028, -0.5359, -0.8196, 0.2028, -0.5873, -0.8093, -0.008151, -0.5873, -0.8093, -0.008151, -0.5873, -0.8093, -0.008151, -0.5873, -0.8093, -0.008151, -0.2691, -0.9081, -0.3207, -0.2691, -0.9081, -0.3207, -0.2691, -0.9081, -0.3207, -0.2691, -0.9081, -0.3207, 0.1984, -0.887, -0.417, 0.1984, -0.887, -0.417, 0.1984, -0.887, -0.417, 0.1984, -0.887, -0.417, 0.1156, -0.8858, -0.4495, 0.1156, -0.8858, -0.4495, 0.1156, -0.8858, -0.4495, 0.1156, -0.8858, -0.4495, 0.3987, -0.9144, -0.0703, 0.3987, -0.9144, -0.0703, 0.3987, -0.9144, -0.0703, 0.3987, -0.9144, -0.0703, 0.3033, -0.9077, 0.2901, 0.3033, -0.9077, 0.2901, 0.3033, -0.9077, 0.2901, 0.3033, -0.9077, 0.2901, 0.2296, -0.9091, 0.3477, 0.2296, -0.9091, 0.3477, 0.2296, -0.9091, 0.3477, 0.2296, -0.9091, 0.3477, 0.2137, -0.9379, 0.2733, 0.2137, -0.9379, 0.2733, 0.2137, -0.9379, 0.2733, 0.2137, -0.9379, 0.2733, 0.2322, -0.9377, 0.2586, 0.2322, -0.9377, 0.2586, 0.2322, -0.9377, 0.2586, 0.2322, -0.9377, 0.2586, 0.3356, -0.9401, -0.05918, 0.3356, -0.9401, -0.05918, 0.3356, -0.9401, -0.05918, 0.3356, -0.9401, -0.05918, 0.1208, -0.9255, -0.359, 0.1208, -0.9255, -0.359, 0.1208, -0.9255, -0.359, 0.1208, -0.9255, -0.359, 0.1379, -0.9257, -0.3523, 0.1379, -0.9257, -0.3523, 0.1379, -0.9257, -0.3523, 0.1379, -0.9257, -0.3523, -0.2263, -0.936, -0.2697, -0.2263, -0.936, -0.2697, -0.2263, -0.936, -0.2697, -0.2263, -0.936, -0.2697, -0.5129, -0.8581, -0.02351, -0.5129, -0.8581, -0.02351, -0.5129, -0.8581, -0.02351, -0.5129, -0.8581, -0.02351, -0.4618, -0.8659, 0.192, -0.4618, -0.8659, 0.192, -0.4618, -0.8659, 0.192, -0.4618, -0.8659, 0.192, -0.1107, -0.9462, 0.3041, -0.1107, -0.9462, 0.3041, -0.1107, -0.9462, 0.3041, -0.1107, -0.9462, 0.3041, -0.1302, -0.9247, 0.3577, -0.1302, -0.9247, 0.3577, -0.1302, -0.9247, 0.3577, -0.1302, -0.9247, 0.3577, -0.5031, -0.832, 0.2339, -0.5031, -0.832, 0.2339, -0.5031, -0.832, 0.2339, -0.5031, -0.832, 0.2339, -0.5695, -0.8205, -0.04942, -0.5695, -0.8205, -0.04942, -0.5695, -0.8205, -0.04942, -0.5695, -0.8205, -0.04942, -0.266, -0.9104, -0.317, -0.266, -0.9104, -0.317, -0.266, -0.9104, -0.317, -0.266, -0.9104, -0.317, 0.1072, -0.9038, -0.4144, 0.1072, -0.9038, -0.4144, 0.1072, -0.9038, -0.4144, 0.1072, -0.9038, -0.4144, 0.1839, -0.9047, -0.3844, 0.1839, -0.9047, -0.3844, 0.1839, -0.9047, -0.3844, 0.1839, -0.9047, -0.3844, 0.3927, -0.917, -0.06925, 0.3927, -0.917, -0.06925, 0.3927, -0.917, -0.06925, 0.3927, -0.917, -0.06925, 0.2232, -0.9201, 0.3218, 0.2232, -0.9201, 0.3218, 0.2232, -0.9201, 0.3218, 0.2232, -0.9201, 0.3218, 0.2799, -0.9193, 0.2765, 0.2799, -0.9193, 0.2765, 0.2799, -0.9193, 0.2765, 0.2799, -0.9193, 0.2765, 0.2434, -0.9398, 0.2401, 0.2434, -0.9398, 0.2401, 0.2434, -0.9398, 0.2401, 0.2434, -0.9398, 0.2401, 0.1938, -0.9402, 0.2801, 0.1938, -0.9402, 0.2801, 0.1938, -0.9402, 0.2801, 0.1938, -0.9402, 0.2801, 0.3381, -0.9392, -0.05962, 0.3381, -0.9392, -0.05962, 0.3381, -0.9392, -0.05962, 0.3381, -0.9392, -0.05962, 0.1572, -0.9309, -0.3297, 0.1572, -0.9309, -0.3297, 0.1572, -0.9309, -0.3297, 0.1572, -0.9309, -0.3297, 0.09221, -0.9303, -0.355, 0.09221, -0.9303, -0.355, 0.09221, -0.9303, -0.355, 0.09221, -0.9303, -0.355, -0.2282, -0.9348, -0.272, -0.2282, -0.9348, -0.272, -0.2282, -0.9348, -0.272, -0.2282, -0.9348, -0.272, -0.4989, -0.8656, -0.04325, -0.4989, -0.8656, -0.04325, -0.4989, -0.8656, -0.04325, -0.4989, -0.8656, -0.04325, -0.4422, -0.873, 0.2057, -0.4422, -0.873, 0.2057, -0.4422, -0.873, 0.2057, -0.4422, -0.873, 0.2057, -0.1133, -0.9435, 0.3114, -0.1133, -0.9435, 0.3114, -0.1133, -0.9435, 0.3114, -0.1133, -0.9435, 0.3114, 0.03941, -0.7933, 0.6076, -0.2817, -0.5673, 0.7738, -0.2817, -0.5673, 0.7738, -0.4175, -0.8089, 0.414, -0.3397, -0.8675, 0.3634, -0.6966, -0.6658, 0.2673, -0.6966, -0.6658, 0.2673, -0.6238, -0.7816, -0.000245, -0.2945, -0.9449, 0.1432, -0.4648, -0.8844, -0.04175, -0.4648, -0.8844, -0.04175, -0.2565, -0.9516, -0.1693, -0.5042, -0.8385, -0.2069, -0.5116, -0.7239, -0.4627, -0.5116, -0.7239, -0.4627, -0.1503, -0.8968, -0.4161, -0.2012, -0.7958, -0.5711, 0.05228, -0.5359, -0.8427, 0.05228, -0.5359, -0.8427, 0.3091, -0.7474, -0.5881, 0.1296, -0.883, -0.4511, 0.4635, -0.7303, -0.5019, 0.4635, -0.7303, -0.5019, 0.4828, -0.8215, -0.3033, 0.1255, -0.984, -0.1266, 0.2956, -0.9539, -0.05212, 0.2956, -0.9539, -0.05212, 0.2227, -0.9748, 0.009119, 0.4511, -0.8052, 0.385, 0.3663, -0.7441, 0.5587, 0.3663, -0.7441, 0.5587, 0.07053, -0.9132, 0.4013, 0.182, -0.9756, 0.1231, 0.2118, -0.954, 0.2122, 0.2118, -0.954, 0.2122, 0.0395, -0.9737, 0.2243, 0.3371, -0.1693, -0.9261, 0.3371, -0.1693, -0.9261, 0.3371, -0.1693, -0.9261, 0.3371, -0.1693, -0.9261, 0.8535, -0.1693, -0.4928, 0.8535, -0.1693, -0.4928, 0.8535, -0.1693, -0.4928, 0.8535, -0.1693, -0.4928, 0.9706, -0.1693, 0.1711, 0.9706, -0.1693, 0.1711, 0.9706, -0.1693, 0.1711, 0.9706, -0.1693, 0.1711, 0.6335, -0.1693, 0.755, 0.6335, -0.1693, 0.755, 0.6335, -0.1693, 0.755, 0.6335, -0.1693, 0.755, -2.083e-07, -0.1693, 0.9856, -2.083e-07, -0.1693, 0.9856, -2.083e-07, -0.1693, 0.9856, -2.083e-07, -0.1693, 0.9856, -0.6335, -0.1693, 0.755, -0.6335, -0.1693, 0.755, -0.6335, -0.1693, 0.755, -0.6335, -0.1693, 0.755, -0.9706, -0.1693, 0.1711, -0.9706, -0.1693, 0.1711, -0.9706, -0.1693, 0.1711, -0.9706, -0.1693, 0.1711, -0.3371, -0.1693, -0.9261, -0.3371, -0.1693, -0.9261, -0.3371, -0.1693, -0.9261, -0.3371, -0.1693, -0.9261, -0.8535, -0.1693, -0.4928, -0.8535, -0.1693, -0.4928, -0.8535, -0.1693, -0.4928, -0.8535, -0.1693, -0.4928, -0.853, 0.1729, -0.4925, -0.853, 0.1729, -0.4925, -0.853, 0.1729, -0.4925, -0.853, 0.1729, -0.4925, -0.3369, 0.1729, -0.9255, -0.3369, 0.1729, -0.9255, -0.3369, 0.1729, -0.9255, -0.3369, 0.1729, -0.9255, -0.97, 0.1729, 0.171, -0.97, 0.1729, 0.171, -0.97, 0.1729, 0.171, -0.97, 0.1729, 0.171, -0.6331, 0.1729, 0.7545, -0.6331, 0.1729, 0.7545, -0.6331, 0.1729, 0.7545, -0.6331, 0.1729, 0.7545, -2.129e-07, 0.1729, 0.9849, -2.129e-07, 0.1729, 0.9849, -2.129e-07, 0.1729, 0.9849, -2.129e-07, 0.1729, 0.9849, 0.6331, 0.1729, 0.7545, 0.6331, 0.1729, 0.7545, 0.6331, 0.1729, 0.7545, 0.6331, 0.1729, 0.7545, 0.97, 0.1729, 0.171, 0.97, 0.1729, 0.171, 0.97, 0.1729, 0.171, 0.97, 0.1729, 0.171, 0.853, 0.1729, -0.4925, 0.853, 0.1729, -0.4925, 0.853, 0.1729, -0.4925, 0.853, 0.1729, -0.4925, 0.3369, 0.1729, -0.9255, 0.3369, 0.1729, -0.9255, 0.3369, 0.1729, -0.9255, 0.3369, 0.1729, -0.9255, -0.5051, -0.8159, -0.2813, -0.4233, -0.9029, -0.07463, -0.4233, -0.9029, -0.07463, -0.5969, -0.7951, 0.1071, -0.1972, -0.8434, -0.4999, -0.3325, -0.938, -0.09813, -0.3325, -0.938, -0.09813, -0.5551, -0.8289, -0.06879, 0.3972, -0.8227, -0.4068, 0.06612, -0.9789, -0.1934, 0.06612, -0.9789, -0.1934, -0.3075, -0.8588, -0.4097, 0.4974, -0.8499, -0.1737, 0.3207, -0.9295, -0.182, 0.3207, -0.9295, -0.182, 0.1827, -0.8184, -0.5448, 0.4994, -0.8663, -0.006521, 0.4391, -0.8951, -0.07743, 0.4391, -0.8951, -0.07743, 0.4913, -0.835, -0.2478, 0.4894, -0.8343, 0.2539, 0.4106, -0.7898, 0.4556, 0.4086, -0.8629, 0.2973, 0.4086, -0.8629, 0.2973, 0.5047, -0.8093, 0.3004, 0.09219, -0.8244, 0.5584, 0.3507, -0.8989, 0.2626, 0.3507, -0.8989, 0.2626, -0.4852, -0.8486, 0.2108, -0.05611, -0.9865, 0.1542, -0.05611, -0.9865, 0.1542, 0.1969, -0.8589, 0.4728])] * 3)])

# ---- objects
ob_cylinder = bpy.data.objects.new('Cylinder', me_tree1)

# ---- transforms, parenting, visibility, modifiers, constraints
ob_cylinder.location = (0.0, 0.0, 0.0)
ob_cylinder.rotation_euler = (1.571, -0.0, 0.0)
ob_cylinder.color = (0.8, 0.8, 0.8, 1.0)

# ---- collection membership
col_collection.objects.link(ob_cylinder)

# ---- scene / render settings (as saved in the file)
scene.frame_start = 1; scene.frame_end = 250; scene.frame_set(1)
scene.render.engine = 'BLENDER_EEVEE_NEXT'
scene.cycles.sampling_pattern = 'TABULATED_SOBOL'
scene.cycles.use_light_tree = False
scene.view_settings.view_transform = 'Filmic'
bpy.context.view_layer.update()

# ---- added for rendering (the .blend has no active camera and no usable light): camera, sun
cam_auto = bpy.data.cameras.new('AutoCamera')
cam_auto.lens = 50.0
cam_auto.sensor_width = 36.0
cam_auto.clip_end = 1000.0
ob_auto_camera = bpy.data.objects.new('AutoCamera', cam_auto)
scene.collection.objects.link(ob_auto_camera)
ob_auto_camera.location = (8.08874, -9.69397, 10.1487)
ob_auto_camera.rotation_euler = (1.09748, -7.21219e-08, 0.694738)
scene.camera = ob_auto_camera
light_auto_sun = bpy.data.lights.new('AutoSun', 'SUN')
light_auto_sun.energy = 3.0
light_auto_sun.angle = 0.0523599
ob_auto_sun = bpy.data.objects.new('AutoSun', light_auto_sun)
scene.collection.objects.link(ob_auto_sun)
ob_auto_sun.rotation_euler = (0.872665, 0.174533, 0.523599)
bpy.context.view_layer.update()

